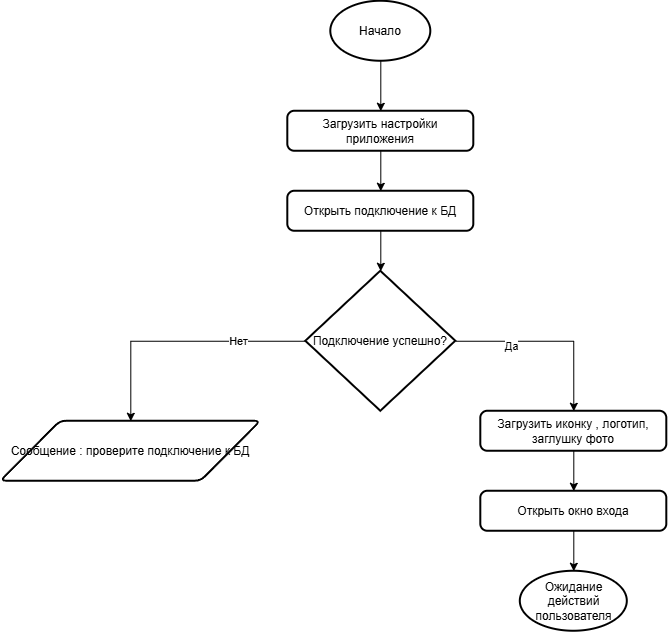

The diagram above was exported from draw.io. Its source (the exported page's mxGraphModel, read from the mxfile embedded in the PNG):
<mxGraphModel dx="696" dy="988" grid="1" gridSize="10" guides="1" tooltips="1" connect="1" arrows="1" fold="1" page="1" pageScale="1" pageWidth="827" pageHeight="1169" math="0" shadow="0">
  <root>
    <mxCell id="0" />
    <mxCell id="1" parent="0" />
    <mxCell id="4qsqeJ_v9gt1sX-DuXto-14" edge="1" parent="1" source="4qsqeJ_v9gt1sX-DuXto-1" style="edgeStyle=orthogonalEdgeStyle;rounded=0;orthogonalLoop=1;jettySize=auto;html=1;exitX=0.5;exitY=1;exitDx=0;exitDy=0;exitPerimeter=0;entryX=0.5;entryY=0;entryDx=0;entryDy=0;" target="4qsqeJ_v9gt1sX-DuXto-5">
      <mxGeometry relative="1" as="geometry" />
    </mxCell>
    <mxCell id="4qsqeJ_v9gt1sX-DuXto-1" parent="1" style="strokeWidth=2;html=1;shape=mxgraph.flowchart.start_1;whiteSpace=wrap;" value="Начало" vertex="1">
      <mxGeometry height="60" width="100" x="350" y="20" as="geometry" />
    </mxCell>
    <mxCell id="4qsqeJ_v9gt1sX-DuXto-2" parent="1" style="strokeWidth=2;html=1;shape=mxgraph.flowchart.start_1;whiteSpace=wrap;" value="Ожидание действий пользователя" vertex="1">
      <mxGeometry height="60" width="107" x="539.5" y="590" as="geometry" />
    </mxCell>
    <mxCell id="4qsqeJ_v9gt1sX-DuXto-15" edge="1" parent="1" source="4qsqeJ_v9gt1sX-DuXto-5" style="edgeStyle=orthogonalEdgeStyle;rounded=0;orthogonalLoop=1;jettySize=auto;html=1;exitX=0.5;exitY=1;exitDx=0;exitDy=0;" target="4qsqeJ_v9gt1sX-DuXto-8">
      <mxGeometry relative="1" as="geometry" />
    </mxCell>
    <mxCell id="4qsqeJ_v9gt1sX-DuXto-5" parent="1" style="rounded=1;whiteSpace=wrap;html=1;absoluteArcSize=1;arcSize=14;strokeWidth=2;" value="Загрузить настройки приложения" vertex="1">
      <mxGeometry height="40" width="186" x="307" y="130" as="geometry" />
    </mxCell>
    <mxCell id="4qsqeJ_v9gt1sX-DuXto-8" parent="1" style="rounded=1;whiteSpace=wrap;html=1;absoluteArcSize=1;arcSize=14;strokeWidth=2;" value="Открыть подключение к БД" vertex="1">
      <mxGeometry height="40" width="186" x="307" y="210" as="geometry" />
    </mxCell>
    <mxCell id="4qsqeJ_v9gt1sX-DuXto-13" edge="1" parent="1" source="4qsqeJ_v9gt1sX-DuXto-9" style="edgeStyle=orthogonalEdgeStyle;rounded=0;orthogonalLoop=1;jettySize=auto;html=1;exitX=0;exitY=0.5;exitDx=0;exitDy=0;exitPerimeter=0;" target="4qsqeJ_v9gt1sX-DuXto-12">
      <mxGeometry relative="1" as="geometry" />
    </mxCell>
    <mxCell id="4qsqeJ_v9gt1sX-DuXto-20" connectable="0" parent="4qsqeJ_v9gt1sX-DuXto-13" style="edgeLabel;html=1;align=center;verticalAlign=middle;resizable=0;points=[];" value="Нет" vertex="1">
      <mxGeometry relative="1" x="-0.4662" as="geometry">
        <mxPoint as="offset" />
      </mxGeometry>
    </mxCell>
    <mxCell id="4qsqeJ_v9gt1sX-DuXto-17" edge="1" parent="1" source="4qsqeJ_v9gt1sX-DuXto-9" style="edgeStyle=orthogonalEdgeStyle;rounded=0;orthogonalLoop=1;jettySize=auto;html=1;exitX=1;exitY=0.5;exitDx=0;exitDy=0;exitPerimeter=0;entryX=0.5;entryY=0;entryDx=0;entryDy=0;" target="4qsqeJ_v9gt1sX-DuXto-10">
      <mxGeometry relative="1" as="geometry" />
    </mxCell>
    <mxCell id="4qsqeJ_v9gt1sX-DuXto-21" connectable="0" parent="4qsqeJ_v9gt1sX-DuXto-17" style="edgeLabel;html=1;align=center;verticalAlign=middle;resizable=0;points=[];" value="Да" vertex="1">
      <mxGeometry relative="1" x="-0.416" y="-5" as="geometry">
        <mxPoint as="offset" />
      </mxGeometry>
    </mxCell>
    <mxCell id="4qsqeJ_v9gt1sX-DuXto-9" parent="1" style="strokeWidth=2;html=1;shape=mxgraph.flowchart.decision;whiteSpace=wrap;" value="Подключение успешно?" vertex="1">
      <mxGeometry height="140" width="150" x="325" y="290" as="geometry" />
    </mxCell>
    <mxCell id="4qsqeJ_v9gt1sX-DuXto-18" edge="1" parent="1" source="4qsqeJ_v9gt1sX-DuXto-10" style="edgeStyle=orthogonalEdgeStyle;rounded=0;orthogonalLoop=1;jettySize=auto;html=1;exitX=0.5;exitY=1;exitDx=0;exitDy=0;entryX=0.5;entryY=0;entryDx=0;entryDy=0;" target="4qsqeJ_v9gt1sX-DuXto-11">
      <mxGeometry relative="1" as="geometry" />
    </mxCell>
    <mxCell id="4qsqeJ_v9gt1sX-DuXto-10" parent="1" style="rounded=1;whiteSpace=wrap;html=1;absoluteArcSize=1;arcSize=14;strokeWidth=2;" value="Загрузить иконку , логотип, заглушку фото" vertex="1">
      <mxGeometry height="40" width="186" x="500" y="430" as="geometry" />
    </mxCell>
    <mxCell id="4qsqeJ_v9gt1sX-DuXto-11" parent="1" style="rounded=1;whiteSpace=wrap;html=1;absoluteArcSize=1;arcSize=14;strokeWidth=2;" value="Открыть окно входа" vertex="1">
      <mxGeometry height="40" width="186" x="500" y="510" as="geometry" />
    </mxCell>
    <mxCell id="4qsqeJ_v9gt1sX-DuXto-12" parent="1" style="shape=parallelogram;html=1;strokeWidth=2;perimeter=parallelogramPerimeter;whiteSpace=wrap;rounded=1;arcSize=12;size=0.23;" value="Сообщение : проверите подключение к БД" vertex="1">
      <mxGeometry height="60" width="260" x="20" y="440" as="geometry" />
    </mxCell>
    <mxCell id="4qsqeJ_v9gt1sX-DuXto-16" edge="1" parent="1" source="4qsqeJ_v9gt1sX-DuXto-8" style="edgeStyle=orthogonalEdgeStyle;rounded=0;orthogonalLoop=1;jettySize=auto;html=1;exitX=0.5;exitY=1;exitDx=0;exitDy=0;entryX=0.5;entryY=0;entryDx=0;entryDy=0;entryPerimeter=0;" target="4qsqeJ_v9gt1sX-DuXto-9">
      <mxGeometry relative="1" as="geometry" />
    </mxCell>
    <mxCell id="4qsqeJ_v9gt1sX-DuXto-19" edge="1" parent="1" source="4qsqeJ_v9gt1sX-DuXto-11" style="edgeStyle=orthogonalEdgeStyle;rounded=0;orthogonalLoop=1;jettySize=auto;html=1;exitX=0.5;exitY=1;exitDx=0;exitDy=0;entryX=0.5;entryY=0;entryDx=0;entryDy=0;entryPerimeter=0;" target="4qsqeJ_v9gt1sX-DuXto-2">
      <mxGeometry relative="1" as="geometry" />
    </mxCell>
  </root>
</mxGraphModel>